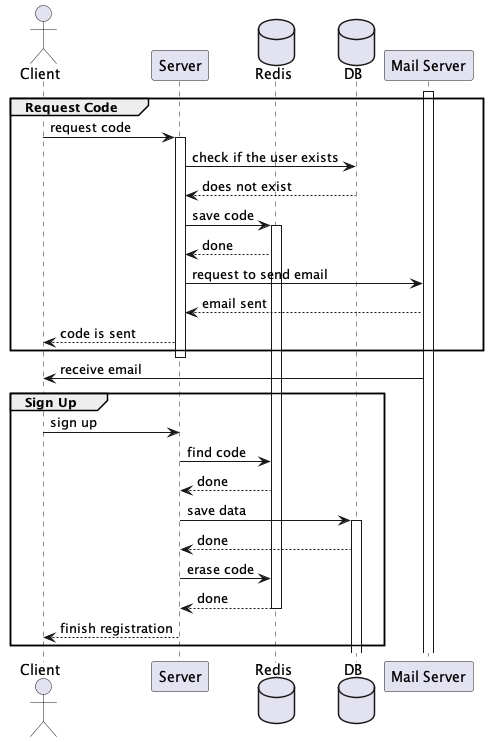

The diagram above was rendered by PlantUML. Its source (embedded in the PNG):
@startuml

actor Client as client
participant Server as server
database Redis as redis
database DB as db
participant "Mail Server" as mail

activate mail

group Request Code
client -> server: request code
activate server

server -> db: check if the user exists

db --> server: does not exist

server -> redis: save code
activate redis

redis --> server: done


server -> mail: request to send email

mail --> server: email sent

server --> client: code is sent

end
deactivate server

mail -> client: receive email

group Sign Up

client -> server: sign up

    server -> redis: find code

    redis --> server: done

    server -> db: save data

    activate db

    db --> server: done

    server -> redis: erase code
    redis --> server: done
    deactivate redis
    server --> client: finish registration

end




@enduml